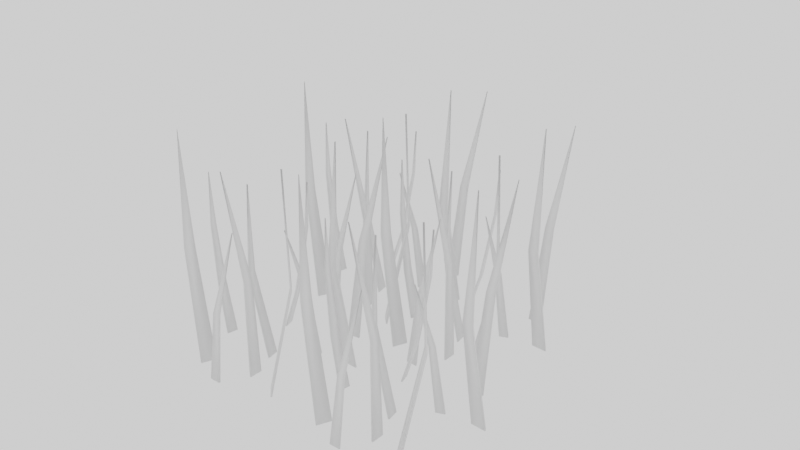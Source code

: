 # Source: DriedGrass.blend  (saved by Blender 3.1.7; exported with 4.5.12 LTS)
import bpy
from mathutils import Matrix  # noqa: F401  (used for matrix-valued properties, if any)

bpy.ops.wm.read_factory_settings(use_empty=True)
scene = bpy.context.scene
scene.name = 'Scene'

# ---- collections
col_collection = bpy.data.collections.new('Collection'); scene.collection.children.link(col_collection)

# ---- materials (node trees are filled in below, after node groups)
mat_grass = bpy.data.materials.new('Grass')

# ---- material node trees
mat_grass.use_nodes = True; mat_grass.node_tree.nodes.clear()
_N = mat_grass.node_tree.nodes; _L = mat_grass.node_tree.links
n0 = _N.new('ShaderNodeOutputMaterial'); n0.name = 'Material Output'; n0.location = (878, 141)
n1 = _N.new('ShaderNodeBsdfPrincipled'); n1.name = 'Principled BSDF'; n1.location = (381, 261)
n1.distribution = 'GGX'
n1.subsurface_method = 'RANDOM_WALK_SKIN'
n1.inputs[3].default_value = 1.45
n1.inputs[27].default_value = (0.0, 0.0, 0.0, 1.0)
n1.inputs[28].default_value = 1.0
_L.new(n1.outputs[0], n0.inputs[0])
n0.is_active_output = True

# ---- world
world_world = bpy.data.worlds.new('World'); scene.world = world_world
world_world.use_nodes = True; world_world.node_tree.nodes.clear()
_N = world_world.node_tree.nodes; _L = world_world.node_tree.links
n0 = _N.new('ShaderNodeOutputWorld'); n0.name = 'World Output'; n0.location = (300, 300)
n1 = _N.new('ShaderNodeBackground'); n1.name = 'Background'; n1.location = (10, 300)
n1.inputs[0].default_value = (1.0, 1.0, 1.0, 1.0)
_L.new(n1.outputs[0], n0.inputs[0])
n0.is_active_output = True
world_world.color = (0.05088, 0.05088, 0.05088)
world_world.use_sun_shadow = False
world_world.sun_shadow_jitter_overblur = 0.0

# ---- meshes
me_plane_010 = bpy.data.meshes.new('Plane.010')
me_plane_010.from_pydata([(-1.994, 0.0, -0.2814), (0.005854, -0.06808, 1.21e-07), (0.005854, 0.06808, 1.21e-07), (-0.9941, -0.04712, -0.02045), (-0.9941, 0.04712, -0.02045), (-2.577, -0.3564, -0.4966), (-0.02246, 0.3147, -0.3045), (-0.02047, 0.334, -0.4818), (-1.319, 0.1327, -0.3668), (-1.317, 0.1461, -0.4895), (-2.033, -1.111, -1.114), (0.0967, -0.5471, -1.042), (0.09864, -0.5921, -0.9006), (-0.5427, -0.7944, -1.097), (-1.318, -0.9995, -1.128), (-1.317, -1.022, -1.056), (-0.5412, -0.8307, -0.9826), (-2.991, 0.578, -0.4402), (-0.0829, 0.7908, -0.1289), (-0.06457, 0.6685, -0.283), (-1.513, 0.8329, -0.3752), (-1.501, 0.7482, -0.4818), (-2.367, -0.1892, -0.759), (-0.0004287, 0.2102, -0.9184), (0.003973, 0.2153, -0.7565), (-1.141, -0.1264, -0.8511), (-1.138, -0.1229, -0.7391), (-3.129, 0.7701, -1.124), (-0.08863, 1.064, -1.22), (-0.1135, 1.265, -1.187), (-1.574, 0.8727, -0.9982), (-1.591, 1.012, -0.9754), (-2.823, -1.113, -0.581), (0.05496, -0.3147, -0.3734), (0.06253, -0.4137, -0.1979), (-1.315, -0.8454, -0.5768), (-1.31, -0.914, -0.4554), (-1.87, 0.2902, -0.9015), (-0.05809, 0.723, -1.212), (-0.03062, 0.6003, -1.194), (-0.9653, 0.5016, -1.17), (-0.9463, 0.4167, -1.157), (-2.102, 0.04108, -1.645), (0.04736, -0.04983, -1.463), (0.05353, -0.07243, -1.606), (-0.5363, 0.0459, -1.516), (-1.477, 0.08838, -1.59), (-1.474, 0.0777, -1.658), (-0.5312, 0.02716, -1.635), (-2.553, 0.5487, -2.577), (-0.03815, 0.7287, -1.764), (-0.05622, 0.9061, -1.765), (-1.32, 0.6204, -2.015), (-1.333, 0.7432, -2.016), (-1.97, 0.2318, -2.408), (0.02967, 0.1637, -2.127), (0.02967, 0.2999, -2.127), (-0.9703, 0.1847, -2.147), (-0.9703, 0.2789, -2.147), (-2.553, -0.1246, -2.623), (0.001355, 0.5465, -2.431), (0.00334, 0.5659, -2.608), (-1.295, 0.3646, -2.493), (-1.294, 0.3779, -2.616), (-2.009, -0.8788, -3.24), (0.1205, -0.3153, -3.169), (0.1225, -0.3603, -3.027), (-0.5189, -0.5626, -3.223), (-1.294, -0.7677, -3.255), (-1.293, -0.7906, -3.182), (-0.5174, -0.5988, -3.109), (-2.967, 0.8099, -2.567), (-0.05909, 1.023, -2.256), (-0.04076, 0.9003, -2.41), (-1.49, 1.065, -2.502), (-1.477, 0.98, -2.608), (-2.343, 0.04263, -2.886), (0.02338, 0.442, -3.045), (0.02778, 0.4471, -2.883), (-1.118, 0.1054, -2.978), (-1.115, 0.1089, -2.866), (-3.106, 1.002, -3.251), (-0.06482, 1.296, -3.347), (-0.08969, 1.497, -3.314), (-1.55, 1.105, -3.125), (-1.567, 1.244, -3.102), (-2.799, -0.8809, -2.708), (0.07877, -0.08288, -2.5), (0.08634, -0.1819, -2.325), (-1.292, -0.6136, -2.703), (-1.286, -0.6821, -2.582), (-1.846, 0.522, -3.028), (-0.03428, 0.9548, -3.339), (-0.006812, 0.8322, -3.32), (-0.9415, 0.7334, -3.296), (-0.9225, 0.6485, -3.283), (-2.079, 0.2729, -3.772), (0.07117, 0.182, -3.589), (0.07735, 0.1594, -3.733), (-0.5125, 0.2777, -3.643), (-1.453, 0.3202, -3.717), (-1.45, 0.3095, -3.785), (-0.5074, 0.259, -3.762), (-2.529, 0.7806, -4.703), (-0.01434, 0.9606, -3.89), (-0.03241, 1.138, -3.892), (-1.296, 0.8523, -4.141), (-1.309, 0.975, -4.143), (-2.234, 1.968, -0.06965), (-0.2341, 1.9, 0.2118), (-0.2341, 2.036, 0.2118), (-1.234, 1.921, 0.1913), (-1.234, 2.015, 0.1913), (-2.817, 1.611, -0.2848), (-0.2624, 2.282, -0.09275), (-0.2604, 2.302, -0.27), (-1.559, 2.1, -0.155), (-1.557, 2.114, -0.2777), (-2.273, 0.857, -0.9018), (-0.1432, 1.421, -0.8303), (-0.1413, 1.376, -0.6888), (-0.7827, 1.173, -0.8849), (-1.558, 0.9681, -0.9161), (-1.557, 0.9452, -0.8441), (-0.7811, 1.137, -0.7709), (-3.231, 2.546, -0.2284), (-0.3228, 2.758, 0.08285), (-0.3045, 2.636, -0.07124), (-1.753, 2.801, -0.1634), (-1.741, 2.716, -0.2701), (-2.607, 1.778, -0.5472), (-0.2403, 2.178, -0.7066), (-0.2359, 2.183, -0.5448), (-1.381, 1.841, -0.6393), (-1.378, 1.845, -0.5273), (-3.369, 2.738, -0.9126), (-0.3285, 3.031, -1.008), (-0.3534, 3.233, -0.9753), (-1.814, 2.84, -0.7864), (-1.831, 2.98, -0.7637), (-3.063, 0.8549, -0.3693), (-0.1849, 1.653, -0.1616), (-0.1774, 1.554, 0.01385), (-1.555, 1.122, -0.365), (-1.55, 1.054, -0.2436), (-2.11, 2.258, -0.6898), (-0.298, 2.691, -1.001), (-0.2705, 2.568, -0.9818), (-1.205, 2.469, -0.9581), (-1.186, 2.384, -0.945), (-2.342, 2.009, -1.434), (-0.1925, 1.918, -1.251), (-0.1864, 1.895, -1.395), (-0.7762, 2.014, -1.304), (-1.717, 2.056, -1.379), (-1.714, 2.045, -1.447), (-0.7711, 1.995, -1.423), (-2.793, 2.516, -2.365), (-0.2781, 2.696, -1.552), (-0.2961, 2.874, -1.554), (-1.56, 2.588, -1.803), (-1.573, 2.711, -1.804), (-2.168, 1.794, -1.93), (-0.1683, 1.725, -1.649), (-0.1683, 1.862, -1.649), (-1.168, 1.746, -1.669), (-1.168, 1.841, -1.669), (-2.751, 1.437, -2.145), (-0.1966, 2.108, -1.953), (-0.1946, 2.128, -2.13), (-1.493, 1.926, -2.015), (-1.492, 1.94, -2.138), (-2.207, 0.6829, -2.762), (-0.07741, 1.246, -2.691), (-0.07546, 1.201, -2.549), (-0.7169, 0.9992, -2.745), (-1.492, 0.794, -2.776), (-1.491, 0.7711, -2.704), (-0.7153, 0.9629, -2.631), (-3.165, 2.372, -2.089), (-0.257, 2.584, -1.777), (-0.2387, 2.462, -1.932), (-1.688, 2.626, -2.024), (-1.675, 2.542, -2.13), (-2.541, 1.604, -2.407), (-0.1745, 2.004, -2.567), (-0.1701, 2.009, -2.405), (-1.316, 1.667, -2.5), (-1.313, 1.671, -2.388), (-3.303, 2.564, -2.773), (-0.2627, 2.857, -2.869), (-0.2876, 3.059, -2.836), (-1.748, 2.666, -2.647), (-1.765, 2.806, -2.624), (-2.997, 0.6808, -2.23), (-0.1191, 1.479, -2.022), (-0.1116, 1.38, -1.846), (-1.49, 0.9481, -2.225), (-1.484, 0.8796, -2.104), (-2.044, 2.084, -2.55), (-0.2322, 2.517, -2.861), (-0.2047, 2.394, -2.842), (-1.139, 2.295, -2.818), (-1.12, 2.21, -2.805), (-2.276, 1.835, -3.294), (-0.1267, 1.744, -3.111), (-0.1206, 1.721, -3.255), (-0.7104, 1.839, -3.165), (-1.651, 1.882, -3.239), (-1.648, 1.871, -3.307), (-0.7053, 1.821, -3.284), (-2.727, 2.342, -4.225), (-0.2123, 2.522, -3.412), (-0.2303, 2.7, -3.414), (-1.494, 2.414, -3.663), (-1.507, 2.537, -3.664), (-1.989, 0.0, -0.3008), (0.006263, -0.06808, -0.02), (0.006263, 0.06808, -0.02), (-0.9914, -0.04712, -0.04026), (-0.9914, 0.04712, -0.04026), (-2.57, -0.3749, -0.4985), (-0.01959, 0.295, -0.3066), (-0.01761, 0.3144, -0.4839), (-1.314, 0.1135, -0.3688), (-1.312, 0.1269, -0.4915), (-2.036, -1.092, -1.107), (0.08936, -0.5294, -1.036), (0.09131, -0.5744, -0.8949), (-0.549, -0.7763, -1.091), (-1.322, -0.9809, -1.122), (-1.321, -1.004, -1.05), (-0.5474, -0.8126, -0.9768), (-2.989, 0.5626, -0.4276), (-0.08545, 0.7751, -0.1168), (-0.06713, 0.6528, -0.2709), (-1.514, 0.8172, -0.3628), (-1.501, 0.7325, -0.4694), (-2.368, -0.1692, -0.7596), (-0.006111, 0.2294, -0.9189), (-0.00171, 0.2345, -0.757), (-1.145, -0.1068, -0.8516), (-1.142, -0.1032, -0.7396), (-3.128, 0.7735, -1.144), (-0.0919, 1.066, -1.24), (-0.1168, 1.268, -1.207), (-1.575, 0.8758, -1.018), (-1.592, 1.015, -0.9952), (-2.826, -1.096, -0.5712), (0.04739, -0.2987, -0.364), (0.05495, -0.3977, -0.1886), (-1.321, -0.8288, -0.5671), (-1.316, -0.8973, -0.4457), (-1.865, 0.2942, -0.8825), (-0.05791, 0.7261, -1.193), (-0.03045, 0.6034, -1.174), (-0.9629, 0.5051, -1.15), (-0.9439, 0.4203, -1.137), (-2.101, 0.02136, -1.642), (0.0439, -0.06931, -1.46), (0.05007, -0.09191, -1.604), (-0.5386, 0.02626, -1.513), (-1.477, 0.06862, -1.587), (-1.474, 0.05794, -1.655), (-0.5335, 0.007518, -1.632), (-2.545, 0.5494, -2.595), (-0.03432, 0.7289, -1.783), (-0.05239, 0.9063, -1.785), (-1.314, 0.6209, -2.034), (-1.327, 0.7436, -2.035), (-1.965, 0.2318, -2.427), (0.03007, 0.1637, -2.147), (0.03007, 0.2999, -2.147), (-0.9676, 0.1847, -2.167), (-0.9676, 0.2789, -2.167), (-2.546, -0.1431, -2.625), (0.004219, 0.5269, -2.433), (0.006204, 0.5462, -2.611), (-1.29, 0.3453, -2.495), (-1.289, 0.3587, -2.618), (-2.012, -0.86, -3.234), (0.1132, -0.2976, -3.163), (0.1151, -0.3426, -3.022), (-0.5252, -0.5445, -3.217), (-1.298, -0.7491, -3.249), (-1.297, -0.772, -3.176), (-0.5236, -0.5808, -3.103), (-2.965, 0.7944, -2.554), (-0.06164, 1.007, -2.243), (-0.04331, 0.8846, -2.397), (-1.49, 1.049, -2.489), (-1.477, 0.9644, -2.596), (-2.344, 0.06259, -2.886), (0.0177, 0.4612, -3.045), (0.0221, 0.4663, -2.884), (-1.121, 0.1251, -2.978), (-1.118, 0.1286, -2.866), (-3.104, 1.005, -3.271), (-0.06809, 1.298, -3.366), (-0.09296, 1.5, -3.333), (-1.551, 1.108, -3.145), (-1.568, 1.247, -3.122), (-2.802, -0.8638, -2.698), (0.0712, -0.0669, -2.491), (0.07876, -0.1659, -2.315), (-1.297, -0.5969, -2.694), (-1.292, -0.6655, -2.572), (-1.841, 0.526, -3.009), (-0.0341, 0.9579, -3.319), (-0.006634, 0.8352, -3.3), (-0.9391, 0.737, -3.277), (-0.9201, 0.6521, -3.264), (-2.077, 0.2532, -3.769), (0.06771, 0.1625, -3.587), (0.07388, 0.1399, -3.73), (-0.5148, 0.2581, -3.64), (-1.453, 0.3005, -3.714), (-1.45, 0.2898, -3.782), (-0.5097, 0.2394, -3.759), (-2.521, 0.7812, -4.721), (-0.01051, 0.9608, -3.91), (-0.02858, 1.138, -3.912), (-1.29, 0.8527, -4.16), (-1.303, 0.9755, -4.162), (-2.229, 1.968, -0.089), (-0.2336, 1.9, 0.1918), (-0.2336, 2.036, 0.1918), (-1.231, 1.921, 0.1715), (-1.231, 2.015, 0.1715), (-2.809, 1.593, -0.2868), (-0.2595, 2.263, -0.09486), (-0.2575, 2.282, -0.2721), (-1.554, 2.081, -0.1571), (-1.552, 2.095, -0.2798), (-2.276, 0.8759, -0.8957), (-0.1505, 1.438, -0.8245), (-0.1486, 1.393, -0.6831), (-0.7889, 1.191, -0.879), (-1.562, 0.9868, -0.9101), (-1.561, 0.9639, -0.8381), (-0.7873, 1.155, -0.765), (-3.229, 2.53, -0.2159), (-0.3254, 2.743, 0.095), (-0.307, 2.62, -0.05909), (-1.754, 2.785, -0.151), (-1.741, 2.7, -0.2576), (-2.608, 1.798, -0.5478), (-0.246, 2.197, -0.7071), (-0.2416, 2.202, -0.5452), (-1.385, 1.861, -0.6399), (-1.382, 1.864, -0.5278), (-3.368, 2.741, -0.9323), (-0.3318, 3.034, -1.028), (-0.3567, 3.236, -0.9949), (-1.815, 2.843, -0.8062), (-1.832, 2.983, -0.7834), (-3.066, 0.872, -0.3594), (-0.1925, 1.669, -0.1523), (-0.185, 1.57, 0.02319), (-1.561, 1.139, -0.3554), (-1.556, 1.07, -0.234), (-2.105, 2.262, -0.6707), (-0.2978, 2.694, -0.9809), (-0.2704, 2.571, -0.9621), (-1.203, 2.473, -0.9385), (-1.184, 2.388, -0.9255), (-2.341, 1.989, -1.43), (-0.196, 1.898, -1.248), (-0.1898, 1.876, -1.392), (-0.7785, 1.994, -1.301), (-1.717, 2.036, -1.376), (-1.714, 2.026, -1.443), (-0.7734, 1.975, -1.42), (-2.785, 2.517, -2.383), (-0.2742, 2.697, -1.571), (-0.2923, 2.874, -1.573), (-1.554, 2.589, -1.822), (-1.567, 2.711, -1.823), (-2.163, 1.794, -1.949), (-0.1678, 1.725, -1.669), (-0.1678, 1.862, -1.669), (-1.166, 1.746, -1.689), (-1.166, 1.841, -1.689), (-2.744, 1.419, -2.147), (-0.1937, 2.089, -1.955), (-0.1917, 2.108, -2.132), (-1.488, 1.907, -2.017), (-1.486, 1.92, -2.14), (-2.21, 0.7018, -2.756), (-0.08475, 1.264, -2.685), (-0.0828, 1.219, -2.543), (-0.7231, 1.017, -2.739), (-1.496, 0.8127, -2.77), (-1.495, 0.7898, -2.698), (-0.7215, 0.981, -2.625), (-3.163, 2.356, -2.076), (-0.2596, 2.569, -1.765), (-0.2412, 2.446, -1.919), (-1.688, 2.611, -2.011), (-1.675, 2.526, -2.118), (-2.542, 1.624, -2.408), (-0.1802, 2.023, -2.567), (-0.1758, 2.028, -2.405), (-1.319, 1.687, -2.5), (-1.316, 1.69, -2.388), (-3.302, 2.567, -2.793), (-0.266, 2.86, -2.888), (-0.2909, 3.062, -2.855), (-1.749, 2.669, -2.666), (-1.766, 2.809, -2.644), (-3.0, 0.6979, -2.22), (-0.1267, 1.495, -2.013), (-0.1192, 1.396, -1.837), (-1.495, 0.9648, -2.216), (-1.49, 0.8963, -2.094), (-2.039, 2.088, -2.531), (-0.232, 2.52, -2.841), (-0.2046, 2.397, -2.822), (-1.137, 2.299, -2.799), (-1.118, 2.214, -2.786), (-2.275, 1.815, -3.291), (-0.1302, 1.724, -3.108), (-0.124, 1.702, -3.252), (-0.7127, 1.82, -3.162), (-1.651, 1.862, -3.236), (-1.648, 1.852, -3.304), (-0.7076, 1.801, -3.281), (-2.719, 2.343, -4.243), (-0.2084, 2.522, -3.432), (-0.2265, 2.7, -3.433), (-1.488, 2.414, -3.682), (-1.501, 2.537, -3.684)], [], [(3, 1, 2, 4), (0, 3, 4), (8, 6, 7, 9), (5, 8, 9), (10, 14, 15), (13, 16, 15, 14), (13, 11, 12, 16), (20, 18, 19, 21), (17, 20, 21), (25, 23, 24, 26), (22, 25, 26), (30, 28, 29, 31), (27, 30, 31), (35, 33, 34, 36), (32, 35, 36), (40, 38, 39, 41), (37, 40, 41), (42, 46, 47), (45, 48, 47, 46), (45, 43, 44, 48), (52, 50, 51, 53), (49, 52, 53), (57, 55, 56, 58), (54, 57, 58), (62, 60, 61, 63), (59, 62, 63), (64, 68, 69), (67, 70, 69, 68), (67, 65, 66, 70), (74, 72, 73, 75), (71, 74, 75), (79, 77, 78, 80), (76, 79, 80), (84, 82, 83, 85), (81, 84, 85), (89, 87, 88, 90), (86, 89, 90), (94, 92, 93, 95), (91, 94, 95), (96, 100, 101), (99, 102, 101, 100), (99, 97, 98, 102), (106, 104, 105, 107), (103, 106, 107), (111, 109, 110, 112), (108, 111, 112), (116, 114, 115, 117), (113, 116, 117), (118, 122, 123), (121, 124, 123, 122), (121, 119, 120, 124), (128, 126, 127, 129), (125, 128, 129), (133, 131, 132, 134), (130, 133, 134), (138, 136, 137, 139), (135, 138, 139), (143, 141, 142, 144), (140, 143, 144), (148, 146, 147, 149), (145, 148, 149), (150, 154, 155), (153, 156, 155, 154), (153, 151, 152, 156), (160, 158, 159, 161), (157, 160, 161), (165, 163, 164, 166), (162, 165, 166), (170, 168, 169, 171), (167, 170, 171), (172, 176, 177), (175, 178, 177, 176), (175, 173, 174, 178), (182, 180, 181, 183), (179, 182, 183), (187, 185, 186, 188), (184, 187, 188), (192, 190, 191, 193), (189, 192, 193), (197, 195, 196, 198), (194, 197, 198), (202, 200, 201, 203), (199, 202, 203), (204, 208, 209), (207, 210, 209, 208), (207, 205, 206, 210), (214, 212, 213, 215), (211, 214, 215), (219, 220, 218, 217), (216, 220, 219), (224, 225, 223, 222), (221, 225, 224), (226, 231, 230), (229, 230, 231, 232), (229, 232, 228, 227), (236, 237, 235, 234), (233, 237, 236), (241, 242, 240, 239), (238, 242, 241), (246, 247, 245, 244), (243, 247, 246), (251, 252, 250, 249), (248, 252, 251), (256, 257, 255, 254), (253, 257, 256), (258, 263, 262), (261, 262, 263, 264), (261, 264, 260, 259), (268, 269, 267, 266), (265, 269, 268), (273, 274, 272, 271), (270, 274, 273), (278, 279, 277, 276), (275, 279, 278), (280, 285, 284), (283, 284, 285, 286), (283, 286, 282, 281), (290, 291, 289, 288), (287, 291, 290), (295, 296, 294, 293), (292, 296, 295), (300, 301, 299, 298), (297, 301, 300), (305, 306, 304, 303), (302, 306, 305), (310, 311, 309, 308), (307, 311, 310), (312, 317, 316), (315, 316, 317, 318), (315, 318, 314, 313), (322, 323, 321, 320), (319, 323, 322), (327, 328, 326, 325), (324, 328, 327), (332, 333, 331, 330), (329, 333, 332), (334, 339, 338), (337, 338, 339, 340), (337, 340, 336, 335), (344, 345, 343, 342), (341, 345, 344), (349, 350, 348, 347), (346, 350, 349), (354, 355, 353, 352), (351, 355, 354), (359, 360, 358, 357), (356, 360, 359), (364, 365, 363, 362), (361, 365, 364), (366, 371, 370), (369, 370, 371, 372), (369, 372, 368, 367), (376, 377, 375, 374), (373, 377, 376), (381, 382, 380, 379), (378, 382, 381), (386, 387, 385, 384), (383, 387, 386), (388, 393, 392), (391, 392, 393, 394), (391, 394, 390, 389), (398, 399, 397, 396), (395, 399, 398), (403, 404, 402, 401), (400, 404, 403), (408, 409, 407, 406), (405, 409, 408), (413, 414, 412, 411), (410, 414, 413), (418, 419, 417, 416), (415, 419, 418), (420, 425, 424), (423, 424, 425, 426), (423, 426, 422, 421), (430, 431, 429, 428), (427, 431, 430), (1, 3, 219, 217), (2, 1, 217, 218), (3, 0, 216, 219), (4, 2, 218, 220), (0, 4, 220, 216), (6, 8, 224, 222), (7, 6, 222, 223), (8, 5, 221, 224), (9, 7, 223, 225), (5, 9, 225, 221), (12, 11, 227, 228), (13, 14, 230, 229), (15, 16, 232, 231), (11, 13, 229, 227), (16, 12, 228, 232), (14, 10, 226, 230), (10, 15, 231, 226), (18, 20, 236, 234), (19, 18, 234, 235), (20, 17, 233, 236), (21, 19, 235, 237), (17, 21, 237, 233), (23, 25, 241, 239), (24, 23, 239, 240), (25, 22, 238, 241), (26, 24, 240, 242), (22, 26, 242, 238), (28, 30, 246, 244), (29, 28, 244, 245), (30, 27, 243, 246), (31, 29, 245, 247), (27, 31, 247, 243), (33, 35, 251, 249), (34, 33, 249, 250), (35, 32, 248, 251), (36, 34, 250, 252), (32, 36, 252, 248), (38, 40, 256, 254), (39, 38, 254, 255), (40, 37, 253, 256), (41, 39, 255, 257), (37, 41, 257, 253), (44, 43, 259, 260), (45, 46, 262, 261), (47, 48, 264, 263), (43, 45, 261, 259), (48, 44, 260, 264), (46, 42, 258, 262), (42, 47, 263, 258), (50, 52, 268, 266), (51, 50, 266, 267), (52, 49, 265, 268), (53, 51, 267, 269), (49, 53, 269, 265), (55, 57, 273, 271), (56, 55, 271, 272), (57, 54, 270, 273), (58, 56, 272, 274), (54, 58, 274, 270), (60, 62, 278, 276), (61, 60, 276, 277), (62, 59, 275, 278), (63, 61, 277, 279), (59, 63, 279, 275), (66, 65, 281, 282), (67, 68, 284, 283), (69, 70, 286, 285), (65, 67, 283, 281), (70, 66, 282, 286), (68, 64, 280, 284), (64, 69, 285, 280), (72, 74, 290, 288), (73, 72, 288, 289), (74, 71, 287, 290), (75, 73, 289, 291), (71, 75, 291, 287), (77, 79, 295, 293), (78, 77, 293, 294), (79, 76, 292, 295), (80, 78, 294, 296), (76, 80, 296, 292), (82, 84, 300, 298), (83, 82, 298, 299), (84, 81, 297, 300), (85, 83, 299, 301), (81, 85, 301, 297), (87, 89, 305, 303), (88, 87, 303, 304), (89, 86, 302, 305), (90, 88, 304, 306), (86, 90, 306, 302), (92, 94, 310, 308), (93, 92, 308, 309), (94, 91, 307, 310), (95, 93, 309, 311), (91, 95, 311, 307), (98, 97, 313, 314), (99, 100, 316, 315), (101, 102, 318, 317), (97, 99, 315, 313), (102, 98, 314, 318), (100, 96, 312, 316), (96, 101, 317, 312), (104, 106, 322, 320), (105, 104, 320, 321), (106, 103, 319, 322), (107, 105, 321, 323), (103, 107, 323, 319), (109, 111, 327, 325), (110, 109, 325, 326), (111, 108, 324, 327), (112, 110, 326, 328), (108, 112, 328, 324), (114, 116, 332, 330), (115, 114, 330, 331), (116, 113, 329, 332), (117, 115, 331, 333), (113, 117, 333, 329), (120, 119, 335, 336), (121, 122, 338, 337), (123, 124, 340, 339), (119, 121, 337, 335), (124, 120, 336, 340), (122, 118, 334, 338), (118, 123, 339, 334), (126, 128, 344, 342), (127, 126, 342, 343), (128, 125, 341, 344), (129, 127, 343, 345), (125, 129, 345, 341), (131, 133, 349, 347), (132, 131, 347, 348), (133, 130, 346, 349), (134, 132, 348, 350), (130, 134, 350, 346), (136, 138, 354, 352), (137, 136, 352, 353), (138, 135, 351, 354), (139, 137, 353, 355), (135, 139, 355, 351), (141, 143, 359, 357), (142, 141, 357, 358), (143, 140, 356, 359), (144, 142, 358, 360), (140, 144, 360, 356), (146, 148, 364, 362), (147, 146, 362, 363), (148, 145, 361, 364), (149, 147, 363, 365), (145, 149, 365, 361), (152, 151, 367, 368), (153, 154, 370, 369), (155, 156, 372, 371), (151, 153, 369, 367), (156, 152, 368, 372), (154, 150, 366, 370), (150, 155, 371, 366), (158, 160, 376, 374), (159, 158, 374, 375), (160, 157, 373, 376), (161, 159, 375, 377), (157, 161, 377, 373), (163, 165, 381, 379), (164, 163, 379, 380), (165, 162, 378, 381), (166, 164, 380, 382), (162, 166, 382, 378), (168, 170, 386, 384), (169, 168, 384, 385), (170, 167, 383, 386), (171, 169, 385, 387), (167, 171, 387, 383), (174, 173, 389, 390), (175, 176, 392, 391), (177, 178, 394, 393), (173, 175, 391, 389), (178, 174, 390, 394), (176, 172, 388, 392), (172, 177, 393, 388), (180, 182, 398, 396), (181, 180, 396, 397), (182, 179, 395, 398), (183, 181, 397, 399), (179, 183, 399, 395), (185, 187, 403, 401), (186, 185, 401, 402), (187, 184, 400, 403), (188, 186, 402, 404), (184, 188, 404, 400), (190, 192, 408, 406), (191, 190, 406, 407), (192, 189, 405, 408), (193, 191, 407, 409), (189, 193, 409, 405), (195, 197, 413, 411), (196, 195, 411, 412), (197, 194, 410, 413), (198, 196, 412, 414), (194, 198, 414, 410), (200, 202, 418, 416), (201, 200, 416, 417), (202, 199, 415, 418), (203, 201, 417, 419), (199, 203, 419, 415), (206, 205, 421, 422), (207, 208, 424, 423), (209, 210, 426, 425), (205, 207, 423, 421), (210, 206, 422, 426), (208, 204, 420, 424), (204, 209, 425, 420), (212, 214, 430, 428), (213, 212, 428, 429), (214, 211, 427, 430), (215, 213, 429, 431), (211, 215, 431, 427)])
me_plane_010.polygons.foreach_set('use_smooth', [True] * 392)
_uv = me_plane_010.uv_layers.new(name='UVMap')
_uv.uv.foreach_set('vector', [0.5144, 0.7676, 0.5168, 0.8788, 0.5017, 0.8788, 0.5039, 0.7676, 0.5114, 0.6557, 0.5144, 0.7676, 0.5039, 0.7676, 0.1081, 0.4858, 0.1111, 0.6315, 0.09129, 0.6315, 0.09438, 0.4858, 0.1003, 0.3387, 0.1081, 0.4858, 0.09438, 0.4858, 0.1706, 0.8735, 0.1617, 0.7936, 0.1699, 0.7931, 0.1565, 0.7053, 0.1694, 0.7045, 0.1699, 0.7931, 0.1617, 0.7936, 0.1565, 0.7053, 0.1545, 0.631, 0.1706, 0.63, 0.1694, 0.7045, 0.3936, 0.1664, 0.4054, 0.3249, 0.3896, 0.3229, 0.3826, 0.165, 0.4054, 0.0, 0.3936, 0.1664, 0.3826, 0.165, 0.845, 0.7336, 0.8499, 0.8645, 0.832, 0.8645, 0.8326, 0.7336, 0.84, 0.5975, 0.845, 0.7336, 0.8326, 0.7336, 0.04494, 0.1735, 0.04565, 0.3389, 0.02282, 0.3389, 0.02914, 0.1735, 0.03681, 0.0, 0.04494, 0.1735, 0.02914, 0.1735, 0.4966, 0.4869, 0.4968, 0.3268, 0.5171, 0.325, 0.5106, 0.4856, 0.5171, 0.6557, 0.4966, 0.4869, 0.5106, 0.4856, 0.9425, 0.1025, 0.9439, 0.2062, 0.9302, 0.2062, 0.9329, 0.1025, 0.9439, 0.0, 0.9425, 0.1025, 0.9329, 0.1025, 0.3315, 0.6337, 0.3309, 0.7035, 0.3235, 0.7028, 0.3303, 0.8064, 0.3174, 0.8052, 0.3235, 0.7028, 0.3309, 0.7035, 0.3303, 0.8064, 0.3315, 0.8691, 0.3158, 0.8678, 0.3174, 0.8052, 0.7224, 0.1393, 0.723, 0.2832, 0.7033, 0.2832, 0.7088, 0.1393, 0.7213, 0.0, 0.7224, 0.1393, 0.7088, 0.1393, 0.4993, 0.7676, 0.5017, 0.8788, 0.4866, 0.8788, 0.4889, 0.7676, 0.4963, 0.6557, 0.4993, 0.7676, 0.4889, 0.7676, 0.6003, 0.4788, 0.6033, 0.6244, 0.5835, 0.6244, 0.5866, 0.4788, 0.5925, 0.3317, 0.6003, 0.4788, 0.5866, 0.4788, 0.147, 0.8735, 0.1381, 0.7936, 0.1463, 0.7931, 0.1329, 0.7053, 0.1458, 0.7045, 0.1463, 0.7931, 0.1381, 0.7936, 0.1329, 0.7053, 0.1309, 0.631, 0.147, 0.63, 0.1458, 0.7045, 0.3708, 0.1664, 0.3826, 0.3249, 0.3668, 0.3229, 0.3598, 0.165, 0.3826, 0.0, 0.3708, 0.1664, 0.3598, 0.165, 0.8629, 0.7336, 0.8678, 0.8645, 0.8499, 0.8645, 0.8505, 0.7336, 0.8579, 0.5975, 0.8629, 0.7336, 0.8505, 0.7336, 0.02212, 0.1735, 0.02282, 0.3389, 0.0, 0.3389, 0.006321, 0.1735, 0.01399, 0.0, 0.02212, 0.1735, 0.006321, 0.1735, 0.4259, 0.4868, 0.4262, 0.3267, 0.4464, 0.3249, 0.4399, 0.4856, 0.4464, 0.6556, 0.4259, 0.4868, 0.4399, 0.4856, 0.9287, 0.1025, 0.9302, 0.2062, 0.9164, 0.2062, 0.9192, 0.1025, 0.9302, 0.0, 0.9287, 0.1025, 0.9192, 0.1025, 0.08413, 0.6331, 0.08355, 0.7029, 0.07616, 0.7023, 0.08297, 0.8058, 0.06999, 0.8047, 0.07616, 0.7023, 0.08355, 0.7029, 0.08297, 0.8058, 0.08413, 0.8685, 0.06847, 0.8672, 0.06999, 0.8047, 0.7401, 0.4704, 0.7407, 0.6143, 0.7209, 0.6143, 0.7264, 0.4704, 0.7389, 0.3311, 0.7401, 0.4704, 0.7264, 0.4704, 0.3725, 0.7679, 0.3749, 0.8791, 0.3598, 0.8791, 0.3621, 0.7679, 0.3696, 0.656, 0.3725, 0.7679, 0.3621, 0.7679, 0.5805, 0.4788, 0.5835, 0.6244, 0.5637, 0.6244, 0.5668, 0.4788, 0.5727, 0.3317, 0.5805, 0.4788, 0.5668, 0.4788, 0.01605, 0.8737, 0.007223, 0.7937, 0.0154, 0.7933, 0.001958, 0.7054, 0.0149, 0.7046, 0.0154, 0.7933, 0.007223, 0.7937, 0.001958, 0.7054, 0.0, 0.6311, 0.01605, 0.6302, 0.0149, 0.7046, 0.4164, 0.1664, 0.4282, 0.3249, 0.4123, 0.3229, 0.4054, 0.165, 0.4282, 0.0, 0.4164, 0.1664, 0.4054, 0.165, 0.8318, 0.7337, 0.8319, 0.8647, 0.814, 0.864, 0.8194, 0.7332, 0.8319, 0.5975, 0.8318, 0.7337, 0.8194, 0.7332, 0.06776, 0.1735, 0.06847, 0.3389, 0.04565, 0.3389, 0.05197, 0.1735, 0.05963, 0.0, 0.06776, 0.1735, 0.05197, 0.1735, 0.451, 0.4869, 0.4513, 0.3268, 0.4715, 0.325, 0.465, 0.4856, 0.4715, 0.6557, 0.451, 0.4869, 0.465, 0.4856, 0.9404, 0.4327, 0.9419, 0.5363, 0.9281, 0.5364, 0.9309, 0.4327, 0.9419, 0.3302, 0.9404, 0.4327, 0.9309, 0.4327, 0.2875, 0.6337, 0.2869, 0.7035, 0.2795, 0.7028, 0.2864, 0.8064, 0.2734, 0.8052, 0.2795, 0.7028, 0.2869, 0.7035, 0.2864, 0.8064, 0.2875, 0.8691, 0.2719, 0.8678, 0.2734, 0.8052, 0.7203, 0.4704, 0.7209, 0.6143, 0.7012, 0.6143, 0.7067, 0.4704, 0.7192, 0.3311, 0.7203, 0.4704, 0.7067, 0.4704, 0.4842, 0.7676, 0.4866, 0.8788, 0.4715, 0.8788, 0.4738, 0.7676, 0.4813, 0.6557, 0.4842, 0.7676, 0.4738, 0.7676, 0.1279, 0.4858, 0.1309, 0.6315, 0.1111, 0.6315, 0.1142, 0.4858, 0.1202, 0.3387, 0.1279, 0.4858, 0.1142, 0.4858, 0.6214, 0.8695, 0.6126, 0.7895, 0.6207, 0.789, 0.6073, 0.7012, 0.6202, 0.7004, 0.6207, 0.789, 0.6126, 0.7895, 0.6073, 0.7012, 0.6053, 0.6269, 0.6214, 0.626, 0.6202, 0.7004, 0.4392, 0.1664, 0.451, 0.3249, 0.4351, 0.3229, 0.4282, 0.165, 0.451, 0.0, 0.4392, 0.1664, 0.4282, 0.165, 0.8679, 0.4664, 0.868, 0.5975, 0.8501, 0.5968, 0.8555, 0.4659, 0.868, 0.3302, 0.8679, 0.4664, 0.8555, 0.4659, 0.09058, 0.1735, 0.09129, 0.3389, 0.06847, 0.3389, 0.07479, 0.1735, 0.08246, 0.0, 0.09058, 0.1735, 0.07479, 0.1735, 0.4761, 0.4869, 0.4763, 0.3268, 0.4966, 0.325, 0.4901, 0.4856, 0.4966, 0.6557, 0.4761, 0.4869, 0.4901, 0.4856, 0.9395, 0.7583, 0.9409, 0.8619, 0.9272, 0.862, 0.93, 0.7583, 0.9409, 0.6558, 0.9395, 0.7583, 0.93, 0.7583, 0.3119, 0.6337, 0.3114, 0.7035, 0.304, 0.7029, 0.3108, 0.8064, 0.2978, 0.8053, 0.304, 0.7029, 0.3114, 0.7035, 0.3108, 0.8064, 0.3119, 0.8691, 0.2963, 0.8678, 0.2978, 0.8053, 0.7422, 0.1393, 0.7428, 0.2832, 0.723, 0.2832, 0.7285, 0.1393, 0.741, 0.0, 0.7422, 0.1393, 0.7285, 0.1393, 0.4076, 0.7671, 0.4181, 0.7671, 0.4205, 0.878, 0.4054, 0.878, 0.4106, 0.656, 0.4181, 0.7671, 0.4076, 0.7671, 0.1539, 0.4847, 0.1676, 0.4847, 0.1706, 0.63, 0.1507, 0.63, 0.1617, 0.3387, 0.1676, 0.4847, 0.1539, 0.4847, 0.6788, 0.6256, 0.6781, 0.7058, 0.6699, 0.7054, 0.6647, 0.7937, 0.6699, 0.7054, 0.6781, 0.7058, 0.6776, 0.7944, 0.6647, 0.7937, 0.6776, 0.7944, 0.6788, 0.8692, 0.6627, 0.8683, 0.5303, 0.159, 0.5194, 0.1601, 0.5262, 0.001596, 0.5421, 0.0, 0.5421, 0.325, 0.5194, 0.1601, 0.5303, 0.159, 0.7452, 0.7475, 0.7576, 0.7475, 0.7586, 0.8786, 0.7407, 0.8786, 0.7499, 0.612, 0.7576, 0.7475, 0.7452, 0.7475, 0.0921, 0.173, 0.1079, 0.173, 0.1141, 0.3387, 0.09129, 0.3387, 0.1006, 0.0, 0.1079, 0.173, 0.0921, 0.173, 0.3826, 0.4936, 0.3967, 0.4947, 0.4031, 0.656, 0.3828, 0.6545, 0.4031, 0.3249, 0.3967, 0.4947, 0.3826, 0.4936, 0.9562, 0.1033, 0.9467, 0.1032, 0.9439, 0.0, 0.9577, 0.0001309, 0.9577, 0.2048, 0.9467, 0.1032, 0.9562, 0.1033, 0.107, 0.8675, 0.09899, 0.7983, 0.1064, 0.7978, 0.1058, 0.6946, 0.1064, 0.7978, 0.09899, 0.7983, 0.09282, 0.6956, 0.1058, 0.6946, 0.09282, 0.6956, 0.09129, 0.6327, 0.107, 0.6315, 0.7412, 0.4688, 0.7548, 0.4688, 0.7604, 0.612, 0.7407, 0.612, 0.7425, 0.3311, 0.7548, 0.4688, 0.7412, 0.4688, 0.7993, 0.7673, 0.8097, 0.7673, 0.8122, 0.8782, 0.7971, 0.8782, 0.8023, 0.6562, 0.8097, 0.7673, 0.7993, 0.7673, 0.134, 0.4847, 0.1478, 0.4847, 0.1507, 0.63, 0.1309, 0.63, 0.1418, 0.3387, 0.1478, 0.4847, 0.134, 0.4847, 0.5958, 0.6244, 0.5951, 0.7046, 0.5869, 0.7042, 0.5817, 0.7926, 0.5869, 0.7042, 0.5951, 0.7046, 0.5946, 0.7933, 0.5817, 0.7926, 0.5946, 0.7933, 0.5958, 0.868, 0.5797, 0.8672, 0.462, 0.159, 0.451, 0.1601, 0.4579, 0.001596, 0.4738, 0.0, 0.4738, 0.325, 0.451, 0.1601, 0.462, 0.159, 0.8567, 0.1355, 0.8691, 0.1355, 0.8701, 0.2667, 0.8522, 0.2667, 0.8614, 0.0, 0.8691, 0.1355, 0.8567, 0.1355, 0.1377, 0.173, 0.1535, 0.173, 0.1597, 0.3387, 0.1369, 0.3387, 0.1462, 0.0, 0.1535, 0.173, 0.1377, 0.173, 0.3598, 0.4936, 0.3739, 0.4947, 0.3803, 0.656, 0.3601, 0.6545, 0.3803, 0.3249, 0.3739, 0.4947, 0.3598, 0.4936, 0.967, 0.7591, 0.9574, 0.759, 0.9547, 0.6558, 0.9685, 0.6559, 0.9685, 0.8606, 0.9574, 0.759, 0.967, 0.7591, 0.0613, 0.8662, 0.05334, 0.7971, 0.06074, 0.7965, 0.06016, 0.6933, 0.06074, 0.7965, 0.05334, 0.7971, 0.04718, 0.6943, 0.06016, 0.6933, 0.04718, 0.6943, 0.04565, 0.6314, 0.0613, 0.6302, 0.7609, 0.4688, 0.7746, 0.4688, 0.7802, 0.612, 0.7604, 0.612, 0.7622, 0.3311, 0.7746, 0.4688, 0.7609, 0.4688, 0.7824, 0.7673, 0.7928, 0.7673, 0.7953, 0.8782, 0.7802, 0.8782, 0.7854, 0.6562, 0.7928, 0.7673, 0.7824, 0.7673, 0.003116, 0.4848, 0.01683, 0.4848, 0.01982, 0.6302, 0.0, 0.6302, 0.01093, 0.3389, 0.01683, 0.4848, 0.003116, 0.4848, 0.6948, 0.6256, 0.6942, 0.7058, 0.686, 0.7054, 0.6807, 0.7937, 0.686, 0.7054, 0.6942, 0.7058, 0.6937, 0.7944, 0.6807, 0.7937, 0.6937, 0.7944, 0.6948, 0.8692, 0.6788, 0.8683, 0.5076, 0.159, 0.4966, 0.1601, 0.5035, 0.001596, 0.5194, 0.0, 0.5194, 0.325, 0.4966, 0.1601, 0.5076, 0.159, 0.7057, 0.7497, 0.7181, 0.7497, 0.7191, 0.8809, 0.7012, 0.8809, 0.7104, 0.6143, 0.7181, 0.7497, 0.7057, 0.7497, 0.1149, 0.173, 0.1307, 0.173, 0.1369, 0.3387, 0.1141, 0.3387, 0.1234, 0.0, 0.1307, 0.173, 0.1149, 0.173, 0.4054, 0.4936, 0.4195, 0.4947, 0.4259, 0.656, 0.4056, 0.6545, 0.4259, 0.3249, 0.4195, 0.4947, 0.4054, 0.4936, 0.9541, 0.4335, 0.9446, 0.4334, 0.9419, 0.3302, 0.9556, 0.3303, 0.9556, 0.535, 0.9446, 0.4334, 0.9541, 0.4335, 0.04169, 0.8692, 0.03373, 0.8, 0.04112, 0.7994, 0.04054, 0.6963, 0.04112, 0.7994, 0.03373, 0.8, 0.02756, 0.6973, 0.04054, 0.6963, 0.02756, 0.6973, 0.02603, 0.6344, 0.04169, 0.6331, 0.763, 0.1378, 0.7767, 0.1378, 0.7823, 0.2809, 0.7625, 0.2809, 0.7643, 0.0, 0.7767, 0.1378, 0.763, 0.1378, 0.3825, 0.7671, 0.393, 0.7671, 0.3954, 0.878, 0.3803, 0.878, 0.3855, 0.656, 0.393, 0.7671, 0.3825, 0.7671, 0.04876, 0.4848, 0.06248, 0.4848, 0.06546, 0.6302, 0.04565, 0.6302, 0.05657, 0.3389, 0.06248, 0.4848, 0.04876, 0.4848, 0.5797, 0.6244, 0.5791, 0.7046, 0.5709, 0.7042, 0.5656, 0.7926, 0.5709, 0.7042, 0.5791, 0.7046, 0.5786, 0.7933, 0.5656, 0.7926, 0.5786, 0.7933, 0.5797, 0.868, 0.5637, 0.8672, 0.4848, 0.159, 0.4738, 0.1601, 0.4807, 0.001596, 0.4966, 0.0, 0.4966, 0.325, 0.4738, 0.1601, 0.4848, 0.159, 0.7765, 0.7432, 0.7641, 0.7436, 0.7586, 0.6126, 0.7765, 0.612, 0.7765, 0.8788, 0.7641, 0.7436, 0.7765, 0.7432, 0.1605, 0.173, 0.1763, 0.173, 0.1825, 0.3387, 0.1597, 0.3387, 0.169, 0.0, 0.1763, 0.173, 0.1605, 0.173, 0.6248, 0.1687, 0.6389, 0.1698, 0.6453, 0.3311, 0.6251, 0.3295, 0.6453, 0.0, 0.6389, 0.1698, 0.6248, 0.1687, 0.9532, 0.7591, 0.9437, 0.759, 0.9409, 0.6558, 0.9547, 0.6559, 0.9547, 0.8606, 0.9437, 0.759, 0.9532, 0.7591, 0.1226, 0.8675, 0.1146, 0.7983, 0.122, 0.7978, 0.1215, 0.6946, 0.122, 0.7978, 0.1146, 0.7983, 0.1085, 0.6956, 0.1215, 0.6946, 0.1085, 0.6956, 0.107, 0.6327, 0.1226, 0.6315, 0.7433, 0.1378, 0.7569, 0.1378, 0.7625, 0.2809, 0.7428, 0.2809, 0.7446, 0.0, 0.7569, 0.1378, 0.7433, 0.1378, 0.2473, 0.856, 0.234, 0.7469, 0.2362, 0.7469, 0.2495, 0.8557, 0.2696, 0.3966, 0.2696, 0.3816, 0.2719, 0.3816, 0.2719, 0.3966, 0.234, 0.7469, 0.2473, 0.6341, 0.2495, 0.6343, 0.2362, 0.7469, 0.451, 0.7651, 0.464, 0.6557, 0.4662, 0.656, 0.4532, 0.7651, 0.464, 0.8788, 0.451, 0.7651, 0.4532, 0.7651, 0.4662, 0.8786, 0.6226, 0.626, 0.6053, 0.4813, 0.6076, 0.4813, 0.6248, 0.6257, 0.23, 0.3618, 0.23, 0.3816, 0.2278, 0.3816, 0.2278, 0.3618, 0.6053, 0.4813, 0.6226, 0.3317, 0.6248, 0.3319, 0.6076, 0.4813, 0.3378, 0.4841, 0.3552, 0.3394, 0.3574, 0.3397, 0.3401, 0.4841, 0.3552, 0.6337, 0.3378, 0.4841, 0.3401, 0.4841, 0.3574, 0.6335, 0.3803, 0.3579, 0.3803, 0.3414, 0.3825, 0.3414, 0.3825, 0.3579, 0.978, 0.4993, 0.978, 0.4101, 0.9801, 0.4102, 0.9802, 0.4992, 0.9577, 0.1649, 0.958, 0.07576, 0.9601, 0.07592, 0.9599, 0.1648, 0.9867, 0.5752, 0.978, 0.4993, 0.9802, 0.4992, 0.9888, 0.5749, 0.958, 0.07576, 0.9671, 0.0, 0.9692, 0.0002884, 0.9601, 0.07592, 0.978, 0.4101, 0.9867, 0.3302, 0.9888, 0.3305, 0.9801, 0.4102, 0.967, 0.2447, 0.9577, 0.1649, 0.9599, 0.1648, 0.9692, 0.2445, 0.8124, 0.6562, 0.7971, 0.4972, 0.7987, 0.4971, 0.814, 0.6558, 0.2719, 0.3398, 0.2719, 0.3617, 0.2697, 0.3618, 0.2697, 0.3398, 0.7971, 0.4972, 0.8124, 0.3311, 0.814, 0.3312, 0.7987, 0.4971, 0.8878, 0.1594, 0.9004, 0.0, 0.9021, 0.0003311, 0.8894, 0.1595, 0.9005, 0.3256, 0.8878, 0.1594, 0.8894, 0.1595, 0.9021, 0.3254, 0.8479, 0.5975, 0.832, 0.4664, 0.8342, 0.4664, 0.8501, 0.5972, 0.3377, 0.3619, 0.3377, 0.3798, 0.3355, 0.3798, 0.3355, 0.3619, 0.832, 0.4664, 0.8479, 0.3311, 0.8501, 0.3313, 0.8342, 0.4664, 0.8701, 0.1313, 0.8856, 0.0, 0.8878, 0.0002733, 0.8723, 0.1313, 0.8856, 0.2671, 0.8701, 0.1313, 0.8723, 0.1313, 0.8878, 0.2669, 0.3356, 0.3394, 0.3158, 0.1724, 0.3181, 0.1724, 0.3378, 0.3392, 0.06847, 0.3389, 0.06847, 0.3618, 0.06629, 0.3618, 0.06629, 0.3389, 0.3158, 0.1724, 0.3356, 0.0, 0.3378, 0.0002637, 0.3181, 0.1724, 0.2049, 0.1671, 0.225, 0.0, 0.2272, 0.0002642, 0.2071, 0.1671, 0.225, 0.3398, 0.2049, 0.1671, 0.2071, 0.1671, 0.2272, 0.3395, 0.5363, 0.6575, 0.5194, 0.4943, 0.5214, 0.4943, 0.5383, 0.6572, 0.2941, 0.3618, 0.2941, 0.3394, 0.2963, 0.3394, 0.2963, 0.3619, 0.5194, 0.4943, 0.5363, 0.325, 0.5383, 0.3252, 0.5214, 0.4943, 0.5421, 0.1627, 0.5608, 0.0, 0.5628, 0.0003382, 0.5442, 0.1628, 0.5608, 0.3317, 0.5421, 0.1627, 0.5442, 0.1628, 0.5628, 0.3315, 0.6516, 0.8731, 0.6393, 0.7702, 0.6415, 0.7702, 0.6538, 0.8728, 0.02203, 0.3816, 0.02203, 0.3957, 0.01982, 0.3957, 0.01982, 0.3816, 0.6393, 0.7702, 0.6516, 0.6636, 0.6538, 0.6638, 0.6415, 0.7702, 0.9133, 0.7588, 0.925, 0.6558, 0.9272, 0.6561, 0.9155, 0.7589, 0.925, 0.8656, 0.9133, 0.7588, 0.9155, 0.7589, 0.9272, 0.8653, 0.3574, 0.396, 0.3574, 0.3799, 0.3595, 0.3798, 0.3595, 0.396, 0.99, 0.83, 0.9896, 0.7252, 0.9918, 0.7253, 0.9921, 0.8299, 0.01605, 0.8006, 0.0161, 0.6957, 0.01826, 0.6958, 0.01821, 0.8005, 0.9978, 0.8954, 0.99, 0.83, 0.9921, 0.8299, 0.9999, 0.8951, 0.0161, 0.6957, 0.02355, 0.6302, 0.0257, 0.6304, 0.01826, 0.6958, 0.9896, 0.7252, 0.9978, 0.6558, 0.9999, 0.656, 0.9918, 0.7253, 0.02355, 0.8702, 0.01605, 0.8006, 0.01821, 0.8005, 0.0257, 0.8699, 0.08589, 0.6331, 0.06847, 0.4886, 0.07068, 0.4885, 0.08808, 0.6329, 0.09029, 0.3618, 0.09029, 0.3816, 0.08808, 0.3816, 0.08808, 0.3618, 0.06847, 0.4886, 0.08589, 0.3389, 0.08808, 0.3391, 0.07068, 0.4885, 0.682, 0.4758, 0.699, 0.3311, 0.7012, 0.3313, 0.6842, 0.4758, 0.699, 0.6256, 0.682, 0.4758, 0.6842, 0.4758, 0.7012, 0.6253, 0.2628, 0.856, 0.2495, 0.7469, 0.2517, 0.7469, 0.265, 0.8557, 0.2239, 0.3816, 0.2239, 0.3966, 0.2217, 0.3966, 0.2217, 0.3816, 0.2495, 0.7469, 0.2628, 0.6341, 0.265, 0.6343, 0.2517, 0.7469, 0.198, 0.7434, 0.2111, 0.6341, 0.2133, 0.6344, 0.2003, 0.7435, 0.2111, 0.8572, 0.198, 0.7434, 0.2003, 0.7435, 0.2133, 0.857, 0.2473, 0.6341, 0.23, 0.4894, 0.2323, 0.4894, 0.2495, 0.6338, 0.2719, 0.3618, 0.2719, 0.3816, 0.2696, 0.3816, 0.2696, 0.3618, 0.23, 0.4894, 0.2473, 0.3398, 0.2495, 0.3401, 0.2323, 0.4894, 0.1825, 0.4844, 0.1999, 0.3398, 0.2021, 0.3401, 0.1848, 0.4844, 0.1999, 0.6341, 0.1825, 0.4844, 0.1848, 0.4844, 0.2021, 0.6338, 0.3825, 0.3744, 0.3825, 0.3909, 0.3803, 0.3909, 0.3803, 0.3744, 0.9692, 0.1691, 0.9692, 0.0799, 0.9714, 0.08002, 0.9714, 0.169, 0.9556, 0.4951, 0.9559, 0.406, 0.9581, 0.4061, 0.9578, 0.495, 0.9779, 0.245, 0.9692, 0.1691, 0.9714, 0.169, 0.98, 0.2447, 0.9559, 0.406, 0.965, 0.3302, 0.9672, 0.3305, 0.9581, 0.4061, 0.9692, 0.0799, 0.9779, 0.0, 0.98, 0.000253, 0.9714, 0.08002, 0.965, 0.5749, 0.9556, 0.4951, 0.9578, 0.495, 0.9672, 0.5746, 0.7955, 0.6562, 0.7802, 0.4972, 0.7818, 0.4971, 0.7971, 0.6558, 0.23, 0.3398, 0.23, 0.3617, 0.2279, 0.3618, 0.2279, 0.3398, 0.7802, 0.4972, 0.7955, 0.3311, 0.7971, 0.3312, 0.7818, 0.4971, 0.8999, 0.4896, 0.9126, 0.3302, 0.9143, 0.3305, 0.9016, 0.4897, 0.9126, 0.6558, 0.8999, 0.4896, 0.9016, 0.4897, 0.9143, 0.6556, 0.8319, 0.2664, 0.8161, 0.1353, 0.8183, 0.1353, 0.8341, 0.2661, 0.2963, 0.3619, 0.2963, 0.3798, 0.2941, 0.3798, 0.2941, 0.3619, 0.8161, 0.1353, 0.8319, 0.0, 0.8341, 0.0002367, 0.8183, 0.1353, 0.8678, 0.7287, 0.8833, 0.5975, 0.8855, 0.5977, 0.8701, 0.7287, 0.8833, 0.8646, 0.8678, 0.7287, 0.8701, 0.7287, 0.8855, 0.8643, 0.3576, 0.3394, 0.3378, 0.1724, 0.3401, 0.1724, 0.3598, 0.3392, 0.02385, 0.3618, 0.02385, 0.3389, 0.02603, 0.3389, 0.02603, 0.3618, 0.3378, 0.1724, 0.3576, 0.0, 0.3598, 0.0002637, 0.3401, 0.1724, 0.2272, 0.1671, 0.2473, 0.0, 0.2495, 0.0002642, 0.2294, 0.1671, 0.2473, 0.3398, 0.2272, 0.1671, 0.2294, 0.1671, 0.2495, 0.3395, 0.6607, 0.6636, 0.6438, 0.5004, 0.6458, 0.5004, 0.6627, 0.6633, 0.3376, 0.3394, 0.3376, 0.3619, 0.3355, 0.3618, 0.3355, 0.3394, 0.6438, 0.5004, 0.6607, 0.3311, 0.6627, 0.3313, 0.6458, 0.5004, 0.6042, 0.1627, 0.6228, 0.0, 0.6248, 0.0003382, 0.6062, 0.1628, 0.6228, 0.3317, 0.6042, 0.1627, 0.6062, 0.1628, 0.6248, 0.3315, 0.6372, 0.8731, 0.6248, 0.7702, 0.627, 0.7702, 0.6393, 0.8728, 0.08808, 0.3957, 0.08808, 0.3816, 0.0903, 0.3816, 0.0903, 0.3957, 0.6248, 0.7702, 0.6372, 0.6636, 0.6393, 0.6638, 0.627, 0.7702, 0.9143, 0.4332, 0.926, 0.3302, 0.9281, 0.3305, 0.9164, 0.4333, 0.926, 0.54, 0.9143, 0.4332, 0.9164, 0.4333, 0.9281, 0.5398, 0.3376, 0.3798, 0.3376, 0.396, 0.3355, 0.396, 0.3355, 0.3799, 0.9892, 0.5044, 0.9888, 0.3996, 0.991, 0.3997, 0.9913, 0.5043, 0.4411, 0.8261, 0.4412, 0.7211, 0.4433, 0.7213, 0.4433, 0.826, 0.997, 0.5698, 0.9892, 0.5044, 0.9913, 0.5043, 0.9991, 0.5695, 0.4412, 0.7211, 0.4486, 0.6556, 0.4508, 0.6559, 0.4433, 0.7213, 0.9888, 0.3996, 0.997, 0.3302, 0.9991, 0.3304, 0.991, 0.3997, 0.4486, 0.8956, 0.4411, 0.8261, 0.4433, 0.826, 0.4508, 0.8954, 0.2893, 0.6337, 0.2719, 0.4891, 0.2741, 0.4891, 0.2915, 0.6334, 0.02202, 0.3618, 0.02202, 0.3816, 0.01982, 0.3816, 0.01982, 0.3618, 0.2719, 0.4891, 0.2893, 0.3394, 0.2915, 0.3397, 0.2741, 0.4891, 0.6841, 0.1447, 0.7011, 0.0, 0.7033, 0.0002632, 0.6863, 0.1447, 0.7011, 0.2945, 0.6841, 0.1447, 0.6863, 0.1447, 0.7033, 0.2942, 0.1958, 0.856, 0.1825, 0.7469, 0.1847, 0.7469, 0.198, 0.8557, 0.23, 0.3816, 0.23, 0.3966, 0.2278, 0.3966, 0.2278, 0.3816, 0.1825, 0.7469, 0.1958, 0.6341, 0.198, 0.6343, 0.1847, 0.7469, 0.4259, 0.765, 0.4389, 0.6556, 0.4411, 0.6559, 0.4281, 0.765, 0.4389, 0.8788, 0.4259, 0.765, 0.4281, 0.765, 0.4411, 0.8785, 0.2668, 0.6341, 0.2495, 0.4894, 0.2518, 0.4894, 0.269, 0.6338, 0.2239, 0.3618, 0.2239, 0.3816, 0.2217, 0.3816, 0.2217, 0.3618, 0.2495, 0.4894, 0.2668, 0.3398, 0.269, 0.3401, 0.2518, 0.4894, 0.2963, 0.4841, 0.3136, 0.3394, 0.3158, 0.3397, 0.2985, 0.4841, 0.3136, 0.6337, 0.2963, 0.4841, 0.2985, 0.4841, 0.3158, 0.6335, 0.3825, 0.3579, 0.3825, 0.3744, 0.3803, 0.3744, 0.3803, 0.3579, 0.9685, 0.8249, 0.9685, 0.7357, 0.9706, 0.7358, 0.9707, 0.8248, 0.1706, 0.7483, 0.1709, 0.6592, 0.173, 0.6593, 0.1727, 0.7482, 0.9771, 0.9008, 0.9685, 0.8249, 0.9707, 0.8248, 0.9793, 0.9005, 0.1709, 0.6592, 0.1799, 0.5834, 0.1821, 0.5837, 0.173, 0.6593, 0.9685, 0.7357, 0.9771, 0.6558, 0.9793, 0.656, 0.9706, 0.7358, 0.1799, 0.8281, 0.1706, 0.7483, 0.1727, 0.7482, 0.1821, 0.8279, 0.7976, 0.3251, 0.7823, 0.1661, 0.7839, 0.166, 0.7992, 0.3247, 0.225, 0.3618, 0.225, 0.3398, 0.2272, 0.3398, 0.2272, 0.3617, 0.7823, 0.1661, 0.7976, 0.0, 0.7992, 0.0001457, 0.7839, 0.166, 0.9021, 0.1594, 0.9148, 0.0, 0.9164, 0.0003311, 0.9037, 0.1595, 0.9148, 0.3256, 0.9021, 0.1594, 0.9037, 0.1595, 0.9164, 0.3254, 0.85, 0.2664, 0.8341, 0.1353, 0.8363, 0.1353, 0.8522, 0.2661, 0.3596, 0.3619, 0.3596, 0.3798, 0.3574, 0.3798, 0.3574, 0.3619, 0.8341, 0.1353, 0.85, 0.0, 0.8522, 0.0002365, 0.8363, 0.1353, 0.7209, 0.7455, 0.7364, 0.6143, 0.7386, 0.6145, 0.7231, 0.7455, 0.7364, 0.8814, 0.7209, 0.7455, 0.7231, 0.7455, 0.7386, 0.8811, 0.3136, 0.3394, 0.2939, 0.1724, 0.2961, 0.1724, 0.3158, 0.3392, 0.022, 0.3389, 0.022, 0.3618, 0.01982, 0.3618, 0.01982, 0.3389, 0.2939, 0.1724, 0.3136, 0.0, 0.3158, 0.0002637, 0.2961, 0.1724, 0.1825, 0.1671, 0.2027, 0.0, 0.2049, 0.0002642, 0.1847, 0.1671, 0.2027, 0.3398, 0.1825, 0.1671, 0.1847, 0.1671, 0.2049, 0.3395, 0.5591, 0.6642, 0.5421, 0.501, 0.5442, 0.501, 0.5611, 0.6639, 0.3574, 0.3618, 0.3574, 0.3394, 0.3596, 0.3394, 0.3596, 0.3619, 0.5421, 0.501, 0.5591, 0.3317, 0.5611, 0.3319, 0.5442, 0.501, 0.5835, 0.1627, 0.6022, 0.0, 0.6042, 0.0003382, 0.5855, 0.1628, 0.6021, 0.3317, 0.5835, 0.1627, 0.5855, 0.1628, 0.6042, 0.3315, 0.5317, 0.867, 0.5194, 0.7641, 0.5215, 0.7641, 0.5338, 0.8667, 0.06625, 0.3957, 0.06625, 0.3816, 0.06847, 0.3816, 0.06847, 0.3957, 0.5194, 0.7641, 0.5317, 0.6575, 0.5338, 0.6577, 0.5215, 0.7641, 0.8995, 0.7588, 0.9112, 0.6558, 0.9133, 0.6561, 0.9016, 0.7589, 0.9112, 0.8656, 0.8995, 0.7588, 0.9016, 0.7589, 0.9133, 0.8653, 0.2939, 0.3798, 0.2939, 0.396, 0.2918, 0.396, 0.2918, 0.3799, 0.9796, 0.83, 0.9793, 0.7252, 0.9814, 0.7253, 0.9818, 0.8299, 0.3954, 0.8264, 0.3955, 0.7215, 0.3976, 0.7216, 0.3976, 0.8263, 0.9875, 0.8954, 0.9796, 0.83, 0.9818, 0.8299, 0.9896, 0.8951, 0.3955, 0.7215, 0.4029, 0.656, 0.4051, 0.6563, 0.3976, 0.7216, 0.9793, 0.7252, 0.9875, 0.6558, 0.9896, 0.656, 0.9814, 0.7253, 0.4029, 0.896, 0.3954, 0.8264, 0.3976, 0.8263, 0.4051, 0.8957, 0.04345, 0.6331, 0.02603, 0.4886, 0.02824, 0.4885, 0.04565, 0.6329, 0.06847, 0.3618, 0.06847, 0.3816, 0.06627, 0.3816, 0.06627, 0.3618, 0.02603, 0.4886, 0.04345, 0.3389, 0.04565, 0.3391, 0.02824, 0.4885, 0.6627, 0.4758, 0.6798, 0.3311, 0.682, 0.3313, 0.6649, 0.4758, 0.6798, 0.6256, 0.6627, 0.4758, 0.6649, 0.4758, 0.682, 0.6253, 0.3512, 0.8556, 0.3378, 0.7466, 0.3401, 0.7465, 0.3533, 0.8553, 0.2261, 0.3816, 0.2261, 0.3966, 0.2239, 0.3966, 0.2239, 0.3816, 0.3378, 0.7466, 0.3511, 0.6337, 0.3533, 0.634, 0.3401, 0.7465, 0.2133, 0.7434, 0.2263, 0.6341, 0.2285, 0.6344, 0.2155, 0.7435, 0.2263, 0.8572, 0.2133, 0.7434, 0.2155, 0.7435, 0.2285, 0.857, 0.6626, 0.2943, 0.6453, 0.1496, 0.6475, 0.1496, 0.6648, 0.294, 0.2239, 0.3816, 0.2239, 0.3618, 0.2261, 0.3618, 0.2261, 0.3816, 0.6453, 0.1496, 0.6626, 0.0, 0.6648, 0.0002573, 0.6475, 0.1496, 0.2021, 0.4844, 0.2195, 0.3398, 0.2217, 0.3401, 0.2043, 0.4844, 0.2195, 0.6341, 0.2021, 0.4844, 0.2043, 0.4844, 0.2217, 0.6338, 0.3825, 0.3249, 0.3825, 0.3414, 0.3803, 0.3414, 0.3803, 0.3249, 0.9672, 0.4993, 0.9672, 0.4101, 0.9693, 0.4102, 0.9694, 0.4992, 0.1706, 0.5036, 0.1709, 0.4145, 0.173, 0.4147, 0.1727, 0.5035, 0.9758, 0.5752, 0.9672, 0.4993, 0.9694, 0.4992, 0.978, 0.5749, 0.1709, 0.4145, 0.1799, 0.3387, 0.1821, 0.339, 0.173, 0.4147, 0.9672, 0.4101, 0.9758, 0.3302, 0.978, 0.3305, 0.9693, 0.4102, 0.1799, 0.5834, 0.1706, 0.5036, 0.1727, 0.5035, 0.1821, 0.5832, 0.8145, 0.3251, 0.7992, 0.1661, 0.8008, 0.166, 0.8161, 0.3247, 0.2217, 0.3618, 0.2217, 0.3398, 0.2239, 0.3398, 0.2239, 0.3617, 0.7992, 0.1661, 0.8145, 0.0, 0.8161, 0.0001457, 0.8008, 0.166, 0.8856, 0.4896, 0.8983, 0.3302, 0.8999, 0.3305, 0.8873, 0.4897, 0.8983, 0.6558, 0.8856, 0.4896, 0.8873, 0.4897, 0.8999, 0.6556, 0.8298, 0.5975, 0.814, 0.4664, 0.8162, 0.4664, 0.832, 0.5972, 0.2939, 0.3619, 0.2939, 0.3798, 0.2917, 0.3798, 0.2917, 0.3619, 0.814, 0.4664, 0.8298, 0.3311, 0.832, 0.3313, 0.8162, 0.4664, 0.868, 0.4615, 0.8834, 0.3302, 0.8856, 0.3305, 0.8702, 0.4615, 0.8834, 0.5973, 0.868, 0.4615, 0.8702, 0.4615, 0.8856, 0.5971, 0.2917, 0.3394, 0.2719, 0.1724, 0.2741, 0.1724, 0.2939, 0.3392, 0.08808, 0.3618, 0.08808, 0.3389, 0.09027, 0.3389, 0.09027, 0.3618, 0.2719, 0.1724, 0.2917, 0.0, 0.2939, 0.0002637, 0.2741, 0.1724, 0.2495, 0.1671, 0.2697, 0.0, 0.2719, 0.0002642, 0.2517, 0.1671, 0.2697, 0.3398, 0.2495, 0.1671, 0.2517, 0.1671, 0.2719, 0.3395, 0.6418, 0.6636, 0.6248, 0.5004, 0.6269, 0.5004, 0.6438, 0.6633, 0.2917, 0.3618, 0.2917, 0.3394, 0.2939, 0.3394, 0.2939, 0.3619, 0.6248, 0.5004, 0.6418, 0.3311, 0.6438, 0.3313, 0.6269, 0.5004, 0.5628, 0.1627, 0.5815, 0.0, 0.5835, 0.0003382, 0.5648, 0.1628, 0.5815, 0.3317, 0.5628, 0.1627, 0.5648, 0.1628, 0.5835, 0.3315, 0.5545, 0.8737, 0.5421, 0.7708, 0.5443, 0.7708, 0.5566, 0.8734, 0.02381, 0.3957, 0.02381, 0.3816, 0.02603, 0.3816, 0.02603, 0.3957, 0.5421, 0.7708, 0.5545, 0.6642, 0.5566, 0.6644, 0.5443, 0.7708, 0.8856, 0.7588, 0.8973, 0.6558, 0.8995, 0.6561, 0.8878, 0.7589, 0.8973, 0.8656, 0.8856, 0.7588, 0.8878, 0.7589, 0.8995, 0.8653, 0.2941, 0.396, 0.2941, 0.3799, 0.2963, 0.3798, 0.2963, 0.396, 0.9804, 0.1742, 0.98, 0.06941, 0.9822, 0.0695, 0.9825, 0.1741, 0.9903, 0.1704, 0.9904, 0.06549, 0.9926, 0.06563, 0.9925, 0.1703, 0.9882, 0.2396, 0.9804, 0.1742, 0.9825, 0.1741, 0.9903, 0.2393, 0.9904, 0.06549, 0.9978, 0.0, 1.0, 0.0002723, 0.9926, 0.06563, 0.98, 0.06941, 0.9882, 0.0, 0.9903, 0.0002239, 0.9822, 0.0695, 0.9979, 0.24, 0.9903, 0.1704, 0.9925, 0.1703, 1.0, 0.2397, 0.3333, 0.6337, 0.3158, 0.4891, 0.3181, 0.4891, 0.3355, 0.6334, 0.02603, 0.3618, 0.02603, 0.3816, 0.02383, 0.3816, 0.02383, 0.3618, 0.3158, 0.4891, 0.3333, 0.3394, 0.3355, 0.3397, 0.3181, 0.4891, 0.6648, 0.1447, 0.6819, 0.0, 0.6841, 0.0002632, 0.667, 0.1447, 0.6819, 0.2945, 0.6648, 0.1447, 0.667, 0.1447, 0.6841, 0.2942])
me_plane_010.materials.append(mat_grass)
me_plane_010.use_remesh_fix_poles = True
me_plane_010.use_remesh_preserve_attributes = False
me_plane_010.update()

# ---- objects
ob_plane_001 = bpy.data.objects.new('Plane.001', me_plane_010)

# ---- transforms, parenting, visibility, modifiers, constraints
ob_plane_001.location = (-0.1868, -1.634, 0.0)
ob_plane_001.rotation_euler = (4.512, 1.448, 3.049)
ob_plane_001.scale = (0.5846, 0.5783, 0.5783)

# ---- collection membership
col_collection.objects.link(ob_plane_001)

# ---- scene / render settings (as saved in the file)
scene.frame_start = 1; scene.frame_end = 250; scene.frame_set(1)
scene.render.engine = 'CYCLES'
scene.cycles.sampling_pattern = 'TABULATED_SOBOL'
scene.cycles.use_light_tree = False
scene.view_settings.view_transform = 'Filmic'
bpy.context.view_layer.update()

# ---- added for rendering (the .blend has no active camera): camera
cam_auto = bpy.data.cameras.new('AutoCamera')
cam_auto.lens = 50.0
cam_auto.sensor_width = 36.0
cam_auto.clip_end = 1000.0
ob_auto_camera = bpy.data.objects.new('AutoCamera', cam_auto)
scene.collection.objects.link(ob_auto_camera)
ob_auto_camera.location = (4.99864, -5.80519, 4.58223)
ob_auto_camera.rotation_euler = (1.09748, -7.21219e-08, 0.694738)
scene.camera = ob_auto_camera
bpy.context.view_layer.update()
